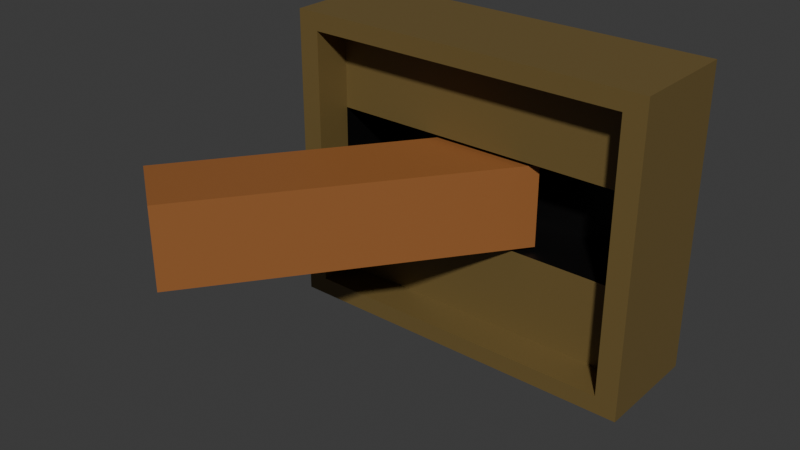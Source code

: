 # Source: lever.blend  (saved by Blender 5.0.118; exported with 4.5.12 LTS)
import bpy
from mathutils import Matrix  # noqa: F401  (used for matrix-valued properties, if any)

bpy.ops.wm.read_factory_settings(use_empty=True)
scene = bpy.context.scene
scene.name = 'Scene'

# ---- collections
col_collection = bpy.data.collections.new('Collection'); scene.collection.children.link(col_collection)

# ---- materials (node trees are filled in below, after node groups)
mat_brown = bpy.data.materials.new('Brown')
mat_brown.alpha_threshold = 0.0
mat_brown.use_backface_culling_lightprobe_volume = False
mat_brown.roughness = 0.5
mat_brown.line_color = (0.0, 0.0, 0.0, 1.0)
mat_material = bpy.data.materials.new('Material')
mat_material_001 = bpy.data.materials.new('Material.001')

# ---- material node trees
mat_brown.use_nodes = True; mat_brown.node_tree.nodes.clear()
_N = mat_brown.node_tree.nodes; _L = mat_brown.node_tree.links
n0 = _N.new('ShaderNodeOutputMaterial'); n0.name = 'Material Output'; n0.location = (200, 100)
n1 = _N.new('ShaderNodeBsdfPrincipled'); n1.name = 'Principled BSDF'; n1.location = (-200, 100)
n1.inputs[0].default_value = (0.1601, 0.1084, 0.03362, 1.0)
_L.new(n1.outputs[0], n0.inputs[0])
n0.is_active_output = True
mat_material.use_nodes = True; mat_material.node_tree.nodes.clear()
_N = mat_material.node_tree.nodes; _L = mat_material.node_tree.links
n0 = _N.new('ShaderNodeBsdfPrincipled'); n0.name = 'Principled BSDF'; n0.location = (-200, 100)
n0.inputs[0].default_value = (0.000979, 0.0007954, 0.0007355, 1.0)
n1 = _N.new('ShaderNodeOutputMaterial'); n1.name = 'Material Output'; n1.location = (200, 100)
_L.new(n0.outputs[0], n1.inputs[0])
n1.is_active_output = True
mat_material_001.use_nodes = True; mat_material_001.node_tree.nodes.clear()
_N = mat_material_001.node_tree.nodes; _L = mat_material_001.node_tree.links
n0 = _N.new('ShaderNodeBsdfPrincipled'); n0.name = 'Principled BSDF'; n0.location = (-200, 100)
n0.inputs[0].default_value = (0.3127, 0.1171, 0.03233, 1.0)
n1 = _N.new('ShaderNodeOutputMaterial'); n1.name = 'Material Output'; n1.location = (200, 100)
_L.new(n0.outputs[0], n1.inputs[0])
n1.is_active_output = True

# ---- world
world_world = bpy.data.worlds.new('World'); scene.world = world_world
world_world.use_nodes = True; world_world.node_tree.nodes.clear()
_N = world_world.node_tree.nodes; _L = world_world.node_tree.links
n0 = _N.new('ShaderNodeOutputWorld'); n0.name = 'World Output'; n0.location = (200, 100)
n1 = _N.new('ShaderNodeBackground'); n1.name = 'Background'; n1.location = (-200, 100)
n1.inputs[0].default_value = (0.05088, 0.05088, 0.05088, 1.0)
_L.new(n1.outputs[0], n0.inputs[0])
n0.is_active_output = True
world_world.color = (0.05088, 0.05088, 0.05088)
world_world.sun_shadow_jitter_overblur = 0.0

# ---- meshes
me_cube = bpy.data.meshes.new('Cube')
me_cube.from_pydata([(0.5106, 0.1657, 0.4205), (0.5106, 0.1657, -0.4205), (0.45, -0.1485, 0.3706), (0.45, -0.1485, -0.3706), (-0.5106, 0.1657, 0.4205), (-0.5106, 0.1657, -0.4205), (-0.45, -0.1485, 0.3706), (-0.45, -0.1485, -0.3706), (-0.5106, -0.1485, -0.4205), (-0.5106, -0.1485, 0.4205), (0.5106, -0.1485, 0.4205), (0.5106, -0.1485, -0.4205), (-0.45, -0.04039, -0.1283), (-0.45, -0.04039, 0.1283), (0.45, -0.04039, 0.1283), (0.45, -0.04039, -0.1283), (-0.45, -0.04039, -0.3706), (-0.45, -0.04039, 0.3706), (0.45, -0.04039, 0.3706), (0.45, -0.04039, -0.3706), (-0.45, 0.1445, 0.1283), (0.45, 0.1445, 0.1283), (-0.45, 0.1417, -0.1283), (0.45, 0.1417, -0.1283)], [], [(0, 4, 9, 10), (2, 6, 17, 18), (8, 9, 4, 5), (5, 1, 11, 8), (1, 0, 10, 11), (5, 4, 0, 1), (7, 6, 9, 8), (2, 3, 11, 10), (6, 2, 10, 9), (3, 7, 8, 11), (6, 7, 16, 17), (7, 3, 19, 16), (3, 2, 18, 19), (12, 13, 17, 16), (14, 15, 19, 18), (13, 14, 18, 17), (15, 12, 16, 19), (14, 13, 20, 21), (12, 15, 23, 22), (5, 4, 13, 12), (1, 0, 14, 15), (14, 21, 23, 15), (20, 13, 12, 22), (21, 20, 22, 23)])
me_cube.polygons.foreach_set('material_index', [0, 0, 0, 0, 0, 1, 0, 0, 0, 0, 0, 0, 0, 0, 0, 0, 0, 1, 1, 0, 0, 1, 1, 1])
_uv = me_cube.uv_layers.new(name='UVMap')
_uv.uv.foreach_set('vector', [0.625, 0.5, 0.875, 0.5, 0.875, 0.75, 0.625, 0.75, 0.6102, 0.7648, 0.6102, 0.9852, 0.6102, 0.9852, 0.6102, 0.7648, 0.375, 0.0, 0.625, 0.0, 0.625, 0.25, 0.375, 0.25, 0.125, 0.5, 0.375, 0.5, 0.375, 0.75, 0.125, 0.75, 0.375, 0.5, 0.625, 0.5, 0.625, 0.75, 0.375, 0.75, 0.375, 0.25, 0.625, 0.25, 0.625, 0.5, 0.375, 0.5, 0.3898, 0.9852, 0.6102, 0.9852, 0.625, 1.0, 0.375, 1.0, 0.6102, 0.7648, 0.3898, 0.7648, 0.375, 0.75, 0.625, 0.75, 0.6102, 0.9852, 0.6102, 0.7648, 0.625, 0.75, 0.625, 1.0, 0.3898, 0.7648, 0.3898, 0.9852, 0.375, 1.0, 0.375, 0.75, 0.6102, 0.9852, 0.3898, 0.9852, 0.3898, 0.9852, 0.6102, 0.9852, 0.3898, 0.9852, 0.3898, 0.7648, 0.3898, 0.7648, 0.3898, 0.9852, 0.3898, 0.7648, 0.6102, 0.7648, 0.6102, 0.7648, 0.3898, 0.7648, 0.3898, 0.9852, 0.6102, 0.9852, 0.6102, 0.9852, 0.3898, 0.9852, 0.6102, 0.7648, 0.3898, 0.7648, 0.3898, 0.7648, 0.6102, 0.7648, 0.6102, 0.9852, 0.6102, 0.7648, 0.6102, 0.7648, 0.6102, 0.9852, 0.3898, 0.7648, 0.3898, 0.9852, 0.3898, 0.9852, 0.3898, 0.7648, 0.6102, 0.7648, 0.6102, 0.9852, 0.6102, 0.9852, 0.6102, 0.7648, 0.3898, 0.9852, 0.3898, 0.7648, 0.3898, 0.7648, 0.3898, 0.9852, 0.375, 0.25, 0.625, 0.25, 0.6102, 0.9852, 0.3898, 0.9852, 0.375, 0.5, 0.625, 0.5, 0.6102, 0.7648, 0.3898, 0.7648, 0.6102, 0.7648, 0.6102, 0.7648, 0.3898, 0.7648, 0.3898, 0.7648, 0.6102, 0.9852, 0.6102, 0.9852, 0.3898, 0.9852, 0.3898, 0.9852, 0.6102, 0.7648, 0.6102, 0.9852, 0.3898, 0.9852, 0.3898, 0.7648])
me_cube.materials.append(mat_brown)
me_cube.materials.append(mat_material)
me_cube.use_mirror_vertex_groups = False
me_cube.update()
me_cube_001 = bpy.data.meshes.new('Cube.001')
me_cube_001.from_pydata([(-0.1616, -0.05342, -0.1156), (-0.1616, -0.05342, 0.1156), (-0.02491, 0.1331, -0.1156), (-0.02491, 0.1331, 0.1156), (0.02491, -0.1901, -0.1156), (0.02491, -0.1901, 0.1156), (0.1616, -0.003605, -0.1156), (0.1616, -0.003605, 0.1156), (-0.5899, -0.6377, -0.1156), (-0.5899, -0.6377, 0.1156), (-0.4034, -0.7744, 0.1156), (-0.4034, -0.7744, -0.1156)], [], [(0, 1, 3, 2), (2, 3, 7, 6), (6, 7, 5, 4), (5, 1, 9, 10), (2, 6, 4, 0), (7, 3, 1, 5), (11, 10, 9, 8), (4, 5, 10, 11), (1, 0, 8, 9), (0, 4, 11, 8)])
_uv = me_cube_001.uv_layers.new(name='UVMap')
_uv.uv.foreach_set('vector', [0.375, 0.0, 0.625, 0.0, 0.625, 0.25, 0.375, 0.25, 0.375, 0.25, 0.625, 0.25, 0.625, 0.5, 0.375, 0.5, 0.375, 0.5, 0.625, 0.5, 0.625, 0.75, 0.375, 0.75, 0.625, 0.75, 0.875, 0.75, 0.875, 0.75, 0.625, 0.75, 0.125, 0.5, 0.375, 0.5, 0.375, 0.75, 0.125, 0.75, 0.625, 0.5, 0.875, 0.5, 0.875, 0.75, 0.625, 0.75, 0.375, 0.75, 0.625, 0.75, 0.625, 1.0, 0.375, 1.0, 0.375, 0.75, 0.625, 0.75, 0.625, 0.75, 0.375, 0.75, 0.625, 0.0, 0.375, 0.0, 0.375, 0.0, 0.625, 0.0, 0.125, 0.75, 0.375, 0.75, 0.375, 0.75, 0.125, 0.75])
me_cube_001.materials.append(mat_material_001)
me_cube_001.update()
arm_armature = bpy.data.armatures.new('Armature')  # bones are not reproduced

# ---- objects
ob_levelhandle = bpy.data.objects.new('LevelHandle', me_cube)
ob_lever = bpy.data.objects.new('Lever', me_cube_001)
ob_leverrig = bpy.data.objects.new('LeverRig', arm_armature)

# ---- transforms, parenting, visibility, modifiers, constraints
ob_levelhandle.location = (0.0, 0.0, 0.0)
ob_levelhandle.lock_rotations_4d = False
ob_levelhandle.empty_display_type = 'ARROWS'
ob_levelhandle.lineart.crease_threshold = 0.0
ob_lever.parent = ob_leverrig
ob_lever.location = (0.0, 0.0, 0.0)
_vg = ob_lever.vertex_groups.new(name='Bone')
_vg.add([0, 1, 2, 3, 4, 5, 6, 7, 8, 9, 10, 11], 1.0, 'REPLACE')
_m = ob_lever.modifiers.new('Armature', 'ARMATURE')
_m.object = ob_leverrig
ob_leverrig.location = (0.0, 0.0, 0.0)
ob_leverrig.show_in_front = True

# ---- collection membership
col_collection.objects.link(ob_levelhandle)
col_collection.objects.link(ob_lever)
col_collection.objects.link(ob_leverrig)

# ---- scene / render settings (as saved in the file)
scene.frame_start = 1; scene.frame_end = 250; scene.frame_set(0)
scene.render.engine = 'BLENDER_EEVEE_NEXT'
scene.render.bake_bias = 0.0
scene.render.bake_samples = 0
scene.cycles.sampling_pattern = 'TABULATED_SOBOL'
scene.eevee.use_volume_custom_range = False
bpy.context.view_layer.update()

# ---- added for rendering (the .blend has no active camera and no usable light): camera, sun
cam_auto = bpy.data.cameras.new('AutoCamera')
cam_auto.lens = 50.0
cam_auto.sensor_width = 36.0
cam_auto.clip_end = 1000.0
ob_auto_camera = bpy.data.objects.new('AutoCamera', cam_auto)
scene.collection.objects.link(ob_auto_camera)
ob_auto_camera.location = (1.50916, -2.16294, 1.23903)
ob_auto_camera.rotation_euler = (1.09748, -7.21219e-08, 0.694738)
scene.camera = ob_auto_camera
light_auto_sun = bpy.data.lights.new('AutoSun', 'SUN')
light_auto_sun.energy = 3.0
light_auto_sun.angle = 0.0523599
ob_auto_sun = bpy.data.objects.new('AutoSun', light_auto_sun)
scene.collection.objects.link(ob_auto_sun)
ob_auto_sun.rotation_euler = (0.872665, 0.174533, 0.523599)
bpy.context.view_layer.update()
